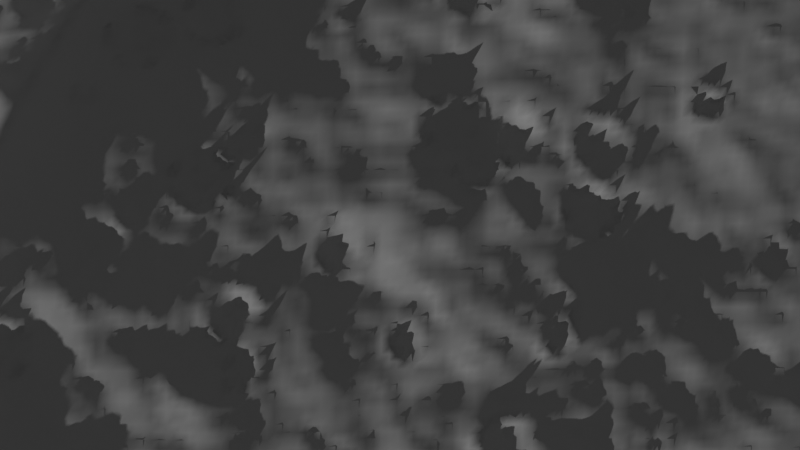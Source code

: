 # Source: Moon_Surface_01.blend  (saved by Blender 4.4.32; exported with 4.5.12 LTS)
import bpy
from mathutils import Matrix  # noqa: F401  (used for matrix-valued properties, if any)

bpy.ops.wm.read_factory_settings(use_empty=True)
scene = bpy.context.scene
scene.name = 'Scene'

# ---- collections
col_collection = bpy.data.collections.new('Collection'); scene.collection.children.link(col_collection)

# ---- node groups
ng_geometry_nodes_001 = bpy.data.node_groups.new('Geometry Nodes.001', 'GeometryNodeTree')
_s = ng_geometry_nodes_001.interface.new_socket(name='Geometry', in_out='OUTPUT', socket_type='NodeSocketGeometry')
_s = ng_geometry_nodes_001.interface.new_socket(name='Geometry', in_out='INPUT', socket_type='NodeSocketGeometry')
ng_geometry_nodes_001.is_modifier = True
_N = ng_geometry_nodes_001.nodes; _L = ng_geometry_nodes_001.links
n0 = _N.new('NodeGroupInput'); n0.name = 'Group Input'; n0.location = (-423, 836)
n1 = _N.new('NodeGroupOutput'); n1.name = 'Group Output'; n1.location = (1725, 314)
n2 = _N.new('GeometryNodeSubdivideMesh'); n2.name = 'Subdivide Mesh'; n2.location = (-214, 861)
n2.inputs[1].default_value = 6
n3 = _N.new('GeometryNodeSubdivideMesh'); n3.name = 'Subdivide Mesh.001'; n3.location = (-34, 883)
n3.inputs[1].default_value = 3
n4 = _N.new('ShaderNodeTexVoronoi'); n4.name = 'Voronoi Texture'; n4.location = (-436, -73)
n4.inputs[2].default_value = 2.0
n5 = _N.new('GeometryNodeInputPosition'); n5.name = 'Position'; n5.location = (-1295, -131)
n6 = _N.new('ShaderNodeVectorMath'); n6.name = 'Vector Math'; n6.location = (-1108, -74)
n6.operation = 'DIVIDE'
n6.inputs[1].default_value = (3000.0, 3000.0, 3000.0)
n7 = _N.new('ShaderNodeMapRange'); n7.name = 'Map Range'; n7.location = (-75, -66)
n7.inputs[2].default_value = 0.2
n8 = _N.new('ShaderNodeMath'); n8.name = 'Math'; n8.location = (-256, -112)
n8.operation = 'SUBTRACT'
n8.inputs[1].default_value = 0.1
n9 = _N.new('GeometryNodeSetPosition'); n9.name = 'Set Position'; n9.location = (1252, 315)
n10 = _N.new('ShaderNodeVectorMath'); n10.name = 'Vector Math.001'; n10.location = (1039, 214)
n10.operation = 'MULTIPLY'
n10.inputs[1].default_value = (18.6, 0.0, 100.0)
n11 = _N.new('ShaderNodeVectorMath'); n11.name = 'Vector Math.002'; n11.location = (-928, -84)
n11.inputs[1].default_value = (1.18, -0.2, 0.0)
n12 = _N.new('ShaderNodeFloatCurve'); n12.name = 'Float Curve'; n12.location = (109, -44)
_c = n12.mapping.curves[0]
while len(_c.points) > 2: _c.points.remove(_c.points[-1])
_c.points[0].location = (0.0, 0.0); _c.points[0].handle_type = 'VECTOR'
_c.points[1].location = (0.21242, 0.28704); _c.points[1].handle_type = 'AUTO'
_p = _c.points.new(0.5915, 0.34722); _p.handle_type = 'AUTO'
_p = _c.points.new(0.77782, 0.77437); _p.handle_type = 'VECTOR'
_p = _c.points.new(0.83987, 0.59722); _p.handle_type = 'AUTO'
_p = _c.points.new(1.0, 0.51852); _p.handle_type = 'VECTOR'
n12.mapping.update()
n13 = _N.new('ShaderNodeTexNoise'); n13.name = 'Noise Texture'; n13.location = (-856, -385)
n13.noise_type = 'HETERO_TERRAIN'
n13.inputs[3].default_value = 15.0
n13.inputs[4].default_value = 0.551
n13.inputs[6].default_value = 0.5
n14 = _N.new('ShaderNodeMath'); n14.name = 'Math.001'; n14.location = (438, -190)
n15 = _N.new('ShaderNodeMath'); n15.name = 'Math.002'; n15.location = (55, -464)
n15.operation = 'SUBTRACT'
n16 = _N.new('ShaderNodeMath'); n16.name = 'Math.003'; n16.location = (247, -440)
n16.operation = 'MULTIPLY'
n16.inputs[1].default_value = 0.3
n17 = _N.new('GeometryNodeSetShadeSmooth'); n17.name = 'Set Shade Smooth'; n17.location = (1471, 307)
n18 = _N.new('ShaderNodeMix'); n18.name = 'Mix'; n18.location = (-686, 120)
n18.data_type = 'RGBA'
n18.blend_type = 'LINEAR_LIGHT'
n18.inputs[0].default_value = 0.005
n19 = _N.new('ShaderNodeTexVoronoi'); n19.name = 'Voronoi Texture.001'; n19.location = (-462, 287)
n19.inputs[2].default_value = 67.0
n20 = _N.new('ShaderNodeMapRange'); n20.name = 'Map Range.001'; n20.location = (-102, 257)
n20.inputs[2].default_value = 0.2
n21 = _N.new('ShaderNodeMath'); n21.name = 'Math.004'; n21.location = (-282, 249)
n21.operation = 'SUBTRACT'
n21.inputs[1].default_value = 0.1
n22 = _N.new('ShaderNodeFloatCurve'); n22.name = 'Float Curve.001'; n22.location = (84, 316)
_c = n22.mapping.curves[0]
while len(_c.points) > 2: _c.points.remove(_c.points[-1])
_c.points[0].location = (0.0, 0.0); _c.points[0].handle_type = 'VECTOR'
_c.points[1].location = (0.21242, 0.28704); _c.points[1].handle_type = 'AUTO'
_p = _c.points.new(0.5915, 0.34722); _p.handle_type = 'AUTO'
_p = _c.points.new(0.719, 0.9827); _p.handle_type = 'VECTOR'
_p = _c.points.new(0.83987, 0.59722); _p.handle_type = 'AUTO'
_p = _c.points.new(1.0, 0.51852); _p.handle_type = 'VECTOR'
n22.mapping.update()
n23 = _N.new('ShaderNodeMath'); n23.name = 'Math.005'; n23.location = (675, -47)
n24 = _N.new('ShaderNodeMath'); n24.name = 'Math.006'; n24.location = (420, 190)
n24.operation = 'MULTIPLY'
n24.inputs[1].default_value = 0.05
n25 = _N.new('ShaderNodeTexVoronoi'); n25.name = 'Voronoi Texture.002'; n25.location = (-460, 642)
n25.inputs[2].default_value = 80.0
n26 = _N.new('ShaderNodeMapRange'); n26.name = 'Map Range.002'; n26.location = (-101, 613)
n26.inputs[2].default_value = 0.2
n27 = _N.new('ShaderNodeMath'); n27.name = 'Math.007'; n27.location = (-280, 604)
n27.operation = 'SUBTRACT'
n27.inputs[1].default_value = 0.1
n28 = _N.new('ShaderNodeFloatCurve'); n28.name = 'Float Curve.002'; n28.location = (85, 671)
_c = n28.mapping.curves[0]
while len(_c.points) > 2: _c.points.remove(_c.points[-1])
_c.points[0].location = (0.0, 0.0); _c.points[0].handle_type = 'VECTOR'
_c.points[1].location = (0.21242, 0.28704); _c.points[1].handle_type = 'AUTO'
_p = _c.points.new(0.5915, 0.34722); _p.handle_type = 'AUTO'
_p = _c.points.new(0.719, 0.9827); _p.handle_type = 'VECTOR'
_p = _c.points.new(0.83987, 0.59722); _p.handle_type = 'AUTO'
_p = _c.points.new(1.0, 0.51852); _p.handle_type = 'VECTOR'
n28.mapping.update()
n29 = _N.new('ShaderNodeMath'); n29.name = 'Math.008'; n29.location = (420, 499)
n29.operation = 'MULTIPLY'
n29.inputs[1].default_value = 0.02
n30 = _N.new('ShaderNodeMath'); n30.name = 'Math.009'; n30.location = (855, 102)
_L.new(n0.outputs[0], n2.inputs[0])
_L.new(n2.outputs[0], n3.inputs[0])
_L.new(n17.outputs[0], n1.inputs[0])
_L.new(n5.outputs[0], n6.inputs[0])
_L.new(n8.outputs[0], n7.inputs[0])
_L.new(n4.outputs[0], n8.inputs[0])
_L.new(n3.outputs[0], n9.inputs[0])
_L.new(n10.outputs[0], n9.inputs[3])
_L.new(n6.outputs[0], n11.inputs[0])
_L.new(n7.outputs[0], n12.inputs[1])
_L.new(n6.outputs[0], n13.inputs[0])
_L.new(n16.outputs[0], n14.inputs[1])
_L.new(n13.outputs[0], n15.inputs[0])
_L.new(n15.outputs[0], n16.inputs[0])
_L.new(n9.outputs[0], n17.inputs[0])
_L.new(n18.outputs[2], n4.inputs[0])
_L.new(n11.outputs[0], n18.inputs[6])
_L.new(n13.outputs[1], n18.inputs[7])
_L.new(n21.outputs[0], n20.inputs[0])
_L.new(n19.outputs[0], n21.inputs[0])
_L.new(n20.outputs[0], n22.inputs[1])
_L.new(n18.outputs[2], n19.inputs[0])
_L.new(n12.outputs[0], n14.inputs[0])
_L.new(n14.outputs[0], n23.inputs[1])
_L.new(n22.outputs[0], n24.inputs[0])
_L.new(n24.outputs[0], n23.inputs[0])
_L.new(n27.outputs[0], n26.inputs[0])
_L.new(n25.outputs[0], n27.inputs[0])
_L.new(n26.outputs[0], n28.inputs[1])
_L.new(n18.outputs[2], n25.inputs[0])
_L.new(n28.outputs[0], n29.inputs[0])
_L.new(n23.outputs[0], n30.inputs[1])
_L.new(n29.outputs[0], n30.inputs[0])
_L.new(n30.outputs[0], n10.inputs[0])
n1.is_active_output = True

# ---- world
world_world_001 = bpy.data.worlds.new('World.001'); scene.world = world_world_001
world_world_001.use_nodes = True; world_world_001.node_tree.nodes.clear()
_N = world_world_001.node_tree.nodes; _L = world_world_001.node_tree.links
n0 = _N.new('ShaderNodeBackground'); n0.name = 'Background'; n0.location = (10, 300)
n0.inputs[0].default_value = (0.05, 0.05, 0.05, 1.0)
n1 = _N.new('ShaderNodeOutputWorld'); n1.name = 'World Output'; n1.location = (300, 300)
_L.new(n0.outputs[0], n1.inputs[0])
n1.is_active_output = True

# ---- cameras
cam_camera_001 = bpy.data.cameras.new('Camera.001')

# ---- lights
light_sun = bpy.data.lights.new('Sun', 'SUN')
light_sun.energy = 1.0

# ---- meshes
me_plane_002 = bpy.data.meshes.new('Plane.002')
me_plane_002.from_pydata([(-750.0, -750.0, 0.0), (750.0, -750.0, 0.0), (-750.0, 750.0, 0.0), (750.0, 750.0, 0.0)], [], [(0, 1, 3, 2)])
_uv = me_plane_002.uv_layers.new(name='UVMap')
_uv.uv.foreach_set('vector', [0.0, 0.0, 1.0, 0.0, 1.0, 1.0, 0.0, 1.0])
me_plane_002.update()

# ---- objects
ob_plane = bpy.data.objects.new('Plane', me_plane_002)
ob_sun = bpy.data.objects.new('Sun', light_sun)
ob_camera = bpy.data.objects.new('Camera', cam_camera_001)

# ---- transforms, parenting, visibility, modifiers, constraints
ob_plane.location = (0.0, 0.0, 0.0)
_m = ob_plane.modifiers.new('GeometryNodes', 'NODES')
_m.node_group = ng_geometry_nodes_001
ob_sun.location = (0.0, 0.0, 255.3)
ob_sun.rotation_euler = (-1.398, -0.1669, 8.711)
ob_camera.location = (372.8, -188.1, 500.0)
ob_camera.scale = (0.7116, 0.7116, 0.7116)

# ---- collection membership
col_collection.objects.link(ob_plane)
col_collection.objects.link(ob_sun)
col_collection.objects.link(ob_camera)

# ---- scene / render settings (as saved in the file)
scene.camera = ob_camera
scene.frame_start = 1; scene.frame_end = 250; scene.frame_set(1)
scene.render.engine = 'BLENDER_EEVEE_NEXT'
bpy.context.view_layer.update()

